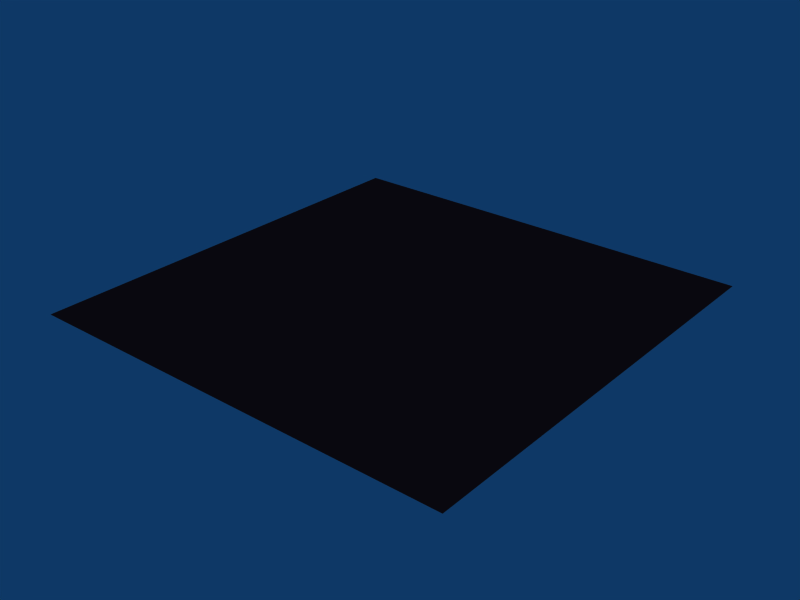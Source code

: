 # Source: plasma.blend  (saved by Blender 2.45.0; exported with 4.5.12 LTS)
import bpy
from mathutils import Matrix  # noqa: F401  (used for matrix-valued properties, if any)

bpy.ops.wm.read_factory_settings(use_empty=True)
scene = bpy.context.scene
scene.name = 'Scene'

# ---- collections
col_collection_1 = bpy.data.collections.new('Collection 1'); scene.collection.children.link(col_collection_1)

# ---- materials (node trees are filled in below, after node groups)
mat_plasma = bpy.data.materials.new('Plasma')
mat_plasma.alpha_threshold = 0.0
mat_plasma.diffuse_color = (0.6235, 0.1451, 0.1451, 1.0)
mat_plasma.roughness = 0.5
mat_plasma.specular_intensity = 0.0
mat_plasma.line_color = (0.0, 0.0, 0.0, 1.0)

# ---- material node trees

# ---- world
world_world = bpy.data.worlds.new('World'); scene.world = world_world
world_world.color = (0.05656, 0.2208, 0.4)
world_world.use_sun_shadow = False
world_world.sun_shadow_jitter_overblur = 0.0
world_world.cycles.sampling_method = 'MANUAL'
world_world.cycles.sample_map_resolution = 256

# ---- meshes
me_plane = bpy.data.meshes.new('Plane')
me_plane.from_pydata([(1.0, 1.0, 0.0), (1.0, -1.0, 0.0), (-1.0, -1.0, 0.0), (-1.0, 1.0, 0.0)], [], [(0, 3, 2, 1)])
me_plane.materials.append(mat_plasma)
me_plane.use_remesh_preserve_volume = False
me_plane.use_remesh_preserve_attributes = False
me_plane.use_mirror_vertex_groups = False
me_plane.update()

# ---- objects
ob_plane = bpy.data.objects.new('Plane', me_plane)

# ---- transforms, parenting, visibility, modifiers, constraints
ob_plane.location = (0.0, 0.0, 0.0)
ob_plane.lock_rotations_4d = False
ob_plane.empty_display_type = 'ARROWS'
ob_plane.color = (0.0, 0.0, 0.0, 1.0)
ob_plane.lineart.crease_threshold = 0.0

# ---- collection membership
col_collection_1.objects.link(ob_plane)

# ---- scene / render settings (as saved in the file)
scene.frame_start = 1; scene.frame_end = 250; scene.frame_set(1)
scene.render.engine = 'BLENDER_EEVEE_NEXT'
scene.render.image_settings.file_format = 'JPEG'
scene.render.image_settings.color_mode = 'RGB'
scene.render.image_settings.compression = 90
scene.render.resolution_x = 800
scene.render.resolution_y = 600
scene.render.pixel_aspect_x = 100.0
scene.render.pixel_aspect_y = 100.0
scene.render.fps = 25
scene.render.dither_intensity = 0.0
scene.render.use_compositing = False
scene.render.use_sequencer = False
scene.render.bake_margin = 2
scene.render.bake_bias = 0.0
scene.render.use_stamp_time = False
scene.render.use_stamp_date = False
scene.render.use_stamp_frame = False
scene.render.use_stamp_camera = False
scene.render.use_stamp_scene = False
scene.render.use_stamp_filename = False
scene.render.use_stamp_render_time = False
scene.render.stamp_font_size = 0
scene.cycles.use_denoising = False
scene.cycles.samples = 10
scene.cycles.sampling_pattern = 'TABULATED_SOBOL'
scene.cycles.light_sampling_threshold = 0.0
scene.cycles.use_adaptive_sampling = False
scene.cycles.use_light_tree = False
scene.cycles.blur_glossy = 0.0
scene.cycles.volume_bounces = 1
scene.cycles.pixel_filter_type = 'GAUSSIAN'
scene.cycles.sample_clamp_indirect = 0.0
scene.view_settings.view_transform = 'Raw'
bpy.context.view_layer.update()

# ---- added for rendering (the .blend has no active camera): camera
cam_auto = bpy.data.cameras.new('AutoCamera')
cam_auto.lens = 50.0
cam_auto.sensor_width = 36.0
cam_auto.clip_end = 1000.0
ob_auto_camera = bpy.data.objects.new('AutoCamera', cam_auto)
scene.collection.objects.link(ob_auto_camera)
ob_auto_camera.location = (2.61693, -3.14032, 2.09354)
ob_auto_camera.rotation_euler = (1.09748, -7.21219e-08, 0.694738)
scene.camera = ob_auto_camera
bpy.context.view_layer.update()
